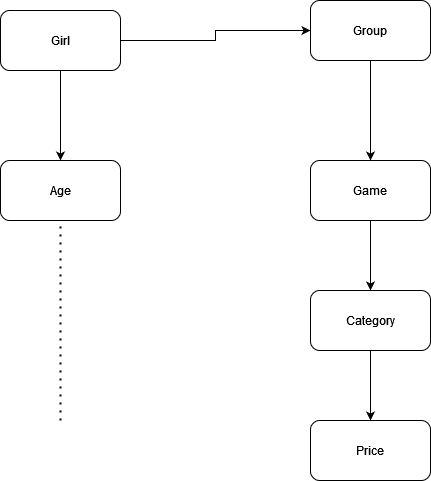

The diagram above was exported from draw.io. Its source (the exported page's mxGraphModel, read from the mxfile embedded in the PNG):
<mxGraphModel dx="570" dy="351" grid="1" gridSize="10" guides="1" tooltips="1" connect="1" arrows="1" fold="1" page="1" pageScale="1" pageWidth="850" pageHeight="1100" math="0" shadow="0">
  <root>
    <mxCell id="0" />
    <mxCell id="1" parent="0" />
    <mxCell id="VEOdnB0g5w-j1QI6pd7F-9" style="edgeStyle=orthogonalEdgeStyle;rounded=0;orthogonalLoop=1;jettySize=auto;html=1;entryX=0;entryY=0.5;entryDx=0;entryDy=0;" edge="1" parent="1" source="VEOdnB0g5w-j1QI6pd7F-2" target="VEOdnB0g5w-j1QI6pd7F-8">
      <mxGeometry relative="1" as="geometry" />
    </mxCell>
    <mxCell id="VEOdnB0g5w-j1QI6pd7F-10" style="edgeStyle=orthogonalEdgeStyle;rounded=0;orthogonalLoop=1;jettySize=auto;html=1;entryX=0.5;entryY=0;entryDx=0;entryDy=0;" edge="1" parent="1" source="VEOdnB0g5w-j1QI6pd7F-2" target="VEOdnB0g5w-j1QI6pd7F-3">
      <mxGeometry relative="1" as="geometry" />
    </mxCell>
    <mxCell id="VEOdnB0g5w-j1QI6pd7F-2" value="Girl" style="rounded=1;whiteSpace=wrap;html=1;" vertex="1" parent="1">
      <mxGeometry x="290" y="270" width="120" height="60" as="geometry" />
    </mxCell>
    <mxCell id="VEOdnB0g5w-j1QI6pd7F-3" value="Age" style="rounded=1;whiteSpace=wrap;html=1;" vertex="1" parent="1">
      <mxGeometry x="290" y="420" width="120" height="60" as="geometry" />
    </mxCell>
    <mxCell id="VEOdnB0g5w-j1QI6pd7F-5" value="Price" style="rounded=1;whiteSpace=wrap;html=1;" vertex="1" parent="1">
      <mxGeometry x="600" y="680" width="120" height="60" as="geometry" />
    </mxCell>
    <mxCell id="VEOdnB0g5w-j1QI6pd7F-13" style="edgeStyle=orthogonalEdgeStyle;rounded=0;orthogonalLoop=1;jettySize=auto;html=1;entryX=0.5;entryY=0;entryDx=0;entryDy=0;" edge="1" parent="1" source="VEOdnB0g5w-j1QI6pd7F-6" target="VEOdnB0g5w-j1QI6pd7F-5">
      <mxGeometry relative="1" as="geometry" />
    </mxCell>
    <mxCell id="VEOdnB0g5w-j1QI6pd7F-6" value="Category" style="rounded=1;whiteSpace=wrap;html=1;" vertex="1" parent="1">
      <mxGeometry x="600" y="550" width="120" height="60" as="geometry" />
    </mxCell>
    <mxCell id="VEOdnB0g5w-j1QI6pd7F-12" style="edgeStyle=orthogonalEdgeStyle;rounded=0;orthogonalLoop=1;jettySize=auto;html=1;exitX=0.5;exitY=1;exitDx=0;exitDy=0;entryX=0.5;entryY=0;entryDx=0;entryDy=0;" edge="1" parent="1" source="VEOdnB0g5w-j1QI6pd7F-7" target="VEOdnB0g5w-j1QI6pd7F-6">
      <mxGeometry relative="1" as="geometry" />
    </mxCell>
    <mxCell id="VEOdnB0g5w-j1QI6pd7F-7" value="Game" style="rounded=1;whiteSpace=wrap;html=1;" vertex="1" parent="1">
      <mxGeometry x="600" y="420" width="120" height="60" as="geometry" />
    </mxCell>
    <mxCell id="VEOdnB0g5w-j1QI6pd7F-11" style="edgeStyle=orthogonalEdgeStyle;rounded=0;orthogonalLoop=1;jettySize=auto;html=1;" edge="1" parent="1" source="VEOdnB0g5w-j1QI6pd7F-8" target="VEOdnB0g5w-j1QI6pd7F-7">
      <mxGeometry relative="1" as="geometry" />
    </mxCell>
    <mxCell id="VEOdnB0g5w-j1QI6pd7F-8" value="Group" style="rounded=1;whiteSpace=wrap;html=1;" vertex="1" parent="1">
      <mxGeometry x="600" y="260" width="120" height="60" as="geometry" />
    </mxCell>
    <mxCell id="VEOdnB0g5w-j1QI6pd7F-16" value="" style="endArrow=none;dashed=1;html=1;dashPattern=1 3;strokeWidth=2;rounded=0;entryX=0.5;entryY=1;entryDx=0;entryDy=0;" edge="1" parent="1" target="VEOdnB0g5w-j1QI6pd7F-3">
      <mxGeometry width="50" height="50" relative="1" as="geometry">
        <mxPoint x="350" y="680" as="sourcePoint" />
        <mxPoint x="380" y="540" as="targetPoint" />
      </mxGeometry>
    </mxCell>
  </root>
</mxGraphModel>